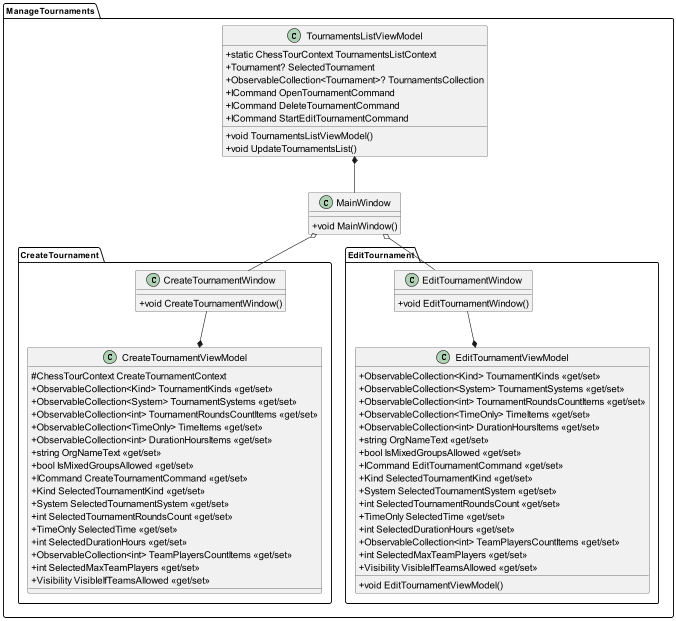

The diagram above was rendered by PlantUML. Its source (embedded in the PNG):
@startuml ManageTournaments

skinparam classAttributeIconSize 0

skinparam ClassFontSize 16

class ManageTournaments.TournamentsListViewModel {
    +void TournamentsListViewModel()
    +static ChessTourContext TournamentsListContext
    +Tournament? SelectedTournament
    +ObservableCollection<Tournament>? TournamentsCollection
    +ICommand OpenTournamentCommand
    +ICommand DeleteTournamentCommand
    +ICommand StartEditTournamentCommand
    +void UpdateTournamentsList()
}

class ManageTournaments.MainWindow {
    +void MainWindow()
}


ManageTournaments.MainWindow -u-* ManageTournaments.TournamentsListViewModel


class ManageTournaments.CreateTournament.CreateTournamentWindow {
    +void CreateTournamentWindow()
}

class ManageTournaments.CreateTournament.CreateTournamentViewModel{
 #ChessTourContext CreateTournamentContext
 +ObservableCollection<Kind> TournamentKinds <<get/set>>
    +ObservableCollection<System> TournamentSystems <<get/set>>
    +ObservableCollection<int> TournamentRoundsCountItems <<get/set>>
    +ObservableCollection<TimeOnly> TimeItems <<get/set>>
    +ObservableCollection<int> DurationHoursItems <<get/set>>
    +string OrgNameText <<get/set>>
    +bool IsMixedGroupsAllowed <<get/set>>
    +ICommand CreateTournamentCommand <<get/set>>
    +Kind SelectedTournamentKind <<get/set>>
    +System SelectedTournamentSystem <<get/set>>
    +int SelectedTournamentRoundsCount <<get/set>>
    +TimeOnly SelectedTime <<get/set>>
    +int SelectedDurationHours <<get/set>>
    +ObservableCollection<int> TeamPlayersCountItems <<get/set>>
    +int SelectedMaxTeamPlayers <<get/set>>
    +Visibility VisibleIfTeamsAllowed <<get/set>>
}

ManageTournaments.CreateTournament.CreateTournamentWindow --* ManageTournaments.CreateTournament.CreateTournamentViewModel
ManageTournaments.CreateTournament.CreateTournamentWindow -u-o ManageTournaments.MainWindow

class ManageTournaments.EditTournament.EditTournamentWindow {
    +void EditTournamentWindow()
}

class ManageTournaments.EditTournament.EditTournamentViewModel{
    +void EditTournamentViewModel()
    +ObservableCollection<Kind> TournamentKinds <<get/set>>
    +ObservableCollection<System> TournamentSystems <<get/set>>
    +ObservableCollection<int> TournamentRoundsCountItems <<get/set>>
    +ObservableCollection<TimeOnly> TimeItems <<get/set>>
    +ObservableCollection<int> DurationHoursItems <<get/set>>
    +string OrgNameText <<get/set>>
    +bool IsMixedGroupsAllowed <<get/set>>
    +ICommand EditTournamentCommand <<get/set>>
    +Kind SelectedTournamentKind <<get/set>>
    +System SelectedTournamentSystem <<get/set>>
    +int SelectedTournamentRoundsCount <<get/set>>
    +TimeOnly SelectedTime <<get/set>>
    +int SelectedDurationHours <<get/set>>
    +ObservableCollection<int> TeamPlayersCountItems <<get/set>>
    +int SelectedMaxTeamPlayers <<get/set>>
    +Visibility VisibleIfTeamsAllowed <<get/set>>
}

ManageTournaments.EditTournament.EditTournamentWindow --* ManageTournaments.EditTournament.EditTournamentViewModel
ManageTournaments.EditTournament.EditTournamentWindow -u-o ManageTournaments.MainWindow


@enduml